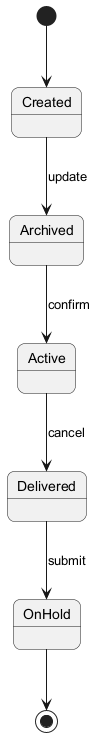

The diagram above was rendered by PlantUML. Its source (embedded in the PNG):
@startuml
skinparam backgroundColor #FFFFFF
skinparam roundCorner 15
[*] --> Created
Created --> Archived : update
Archived --> Active : confirm
Active --> Delivered : cancel
Delivered --> OnHold : submit
OnHold --> [*]
@enduml